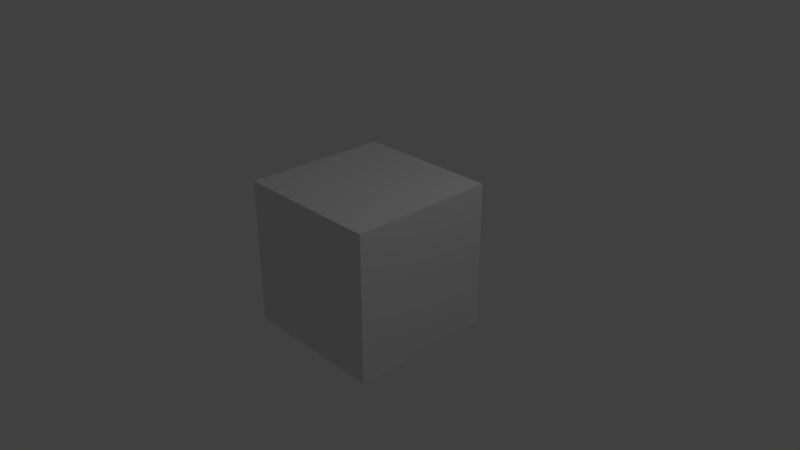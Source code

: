 # Source: AncestorStatue05.blend  (saved by Blender 2.79.0; exported with 4.5.12 LTS)
import bpy
from mathutils import Matrix  # noqa: F401  (used for matrix-valued properties, if any)

bpy.ops.wm.read_factory_settings(use_empty=True)
scene = bpy.context.scene
scene.name = 'Scene'

# ---- collections
col_collection_1 = bpy.data.collections.new('Collection 1'); scene.collection.children.link(col_collection_1)

# ---- materials (node trees are filled in below, after node groups)
mat_material = bpy.data.materials.new('Material')
mat_material.alpha_threshold = 0.0
mat_material.use_transparent_shadow = False
mat_material.roughness = 0.5
mat_material.line_color = (0.0, 0.0, 0.0, 1.0)

# ---- material node trees

# ---- world
world_world = bpy.data.worlds.new('World'); scene.world = world_world
world_world.color = (0.05088, 0.05088, 0.05088)
world_world.use_sun_shadow = False
world_world.sun_shadow_jitter_overblur = 0.0
world_world.cycles.sampling_method = 'MANUAL'

# ---- cameras
cam_camera = bpy.data.cameras.new('Camera')
cam_camera.clip_end = 100.0
cam_camera.lens = 35.0
cam_camera.sensor_width = 32.0
cam_camera.sensor_height = 18.0
cam_camera.ortho_scale = 7.314
cam_camera.dof.focus_distance = 0.0
cam_camera.dof.aperture_fstop = 128.0

# ---- lights
light_lamp = bpy.data.lights.new('Lamp', 'POINT')
light_lamp.transmission_factor = 0.0
light_lamp.cutoff_distance = 30.0
light_lamp.energy = 100.0
light_lamp.shadow_buffer_clip_start = 1.001
light_lamp.shadow_soft_size = 0.1
light_lamp.shadow_maximum_resolution = 0.006
light_lamp.use_absolute_resolution = True

# ---- meshes
me_cube = bpy.data.meshes.new('Cube')
me_cube.from_pydata([(1.0, 1.0, -1.0), (1.0, -1.0, -1.0), (-1.0, -1.0, -1.0), (-1.0, 1.0, -1.0), (1.0, 1.0, 1.0), (1.0, -1.0, 1.0), (-1.0, -1.0, 1.0), (-1.0, 1.0, 1.0)], [], [(0, 1, 2, 3), (4, 7, 6, 5), (0, 4, 5, 1), (1, 5, 6, 2), (2, 6, 7, 3), (4, 0, 3, 7)])
me_cube.materials.append(mat_material)
me_cube.use_remesh_preserve_volume = False
me_cube.use_remesh_preserve_attributes = False
me_cube.use_mirror_vertex_groups = False
me_cube.update()

# ---- objects
ob_cube = bpy.data.objects.new('Cube', me_cube)
ob_lamp = bpy.data.objects.new('Lamp', light_lamp)
ob_camera = bpy.data.objects.new('Camera', cam_camera)

# ---- transforms, parenting, visibility, modifiers, constraints
ob_cube.location = (0.0, 0.0, 0.0)
ob_cube.lock_rotations_4d = False
ob_cube.empty_display_type = 'ARROWS'
ob_cube.lineart.crease_threshold = 0.0
ob_lamp.location = (4.076, 1.005, 5.904)
ob_lamp.rotation_euler = (0.6503, 0.05522, 1.866)
ob_lamp.lock_rotations_4d = False
ob_lamp.empty_display_type = 'ARROWS'
ob_lamp.color = (0.0, 0.0, 0.0, 0.0)
ob_lamp.lineart.crease_threshold = 0.0
ob_camera.location = (7.481, -6.508, 5.344)
ob_camera.rotation_euler = (1.109, 0.0, 0.8149)
ob_camera.lock_rotations_4d = False
ob_camera.empty_display_type = 'ARROWS'
ob_camera.color = (0.0, 0.0, 0.0, 0.0)
ob_camera.display_type = 'WIRE'
ob_camera.lineart.crease_threshold = 0.0

# ---- collection membership
col_collection_1.objects.link(ob_cube)
col_collection_1.objects.link(ob_lamp)
col_collection_1.objects.link(ob_camera)

# ---- scene / render settings (as saved in the file)
scene.camera = ob_camera
scene.frame_start = 1; scene.frame_end = 250; scene.frame_set(1)
scene.render.engine = 'BLENDER_EEVEE_NEXT'
scene.render.resolution_percentage = 50
scene.render.dither_intensity = 0.0
scene.cycles.use_denoising = False
scene.cycles.samples = 128
scene.cycles.sampling_pattern = 'TABULATED_SOBOL'
scene.cycles.use_adaptive_sampling = False
scene.cycles.use_light_tree = False
scene.cycles.blur_glossy = 0.0
scene.cycles.sample_clamp_indirect = 0.0
scene.view_settings.view_transform = 'Standard'
bpy.context.view_layer.update()
